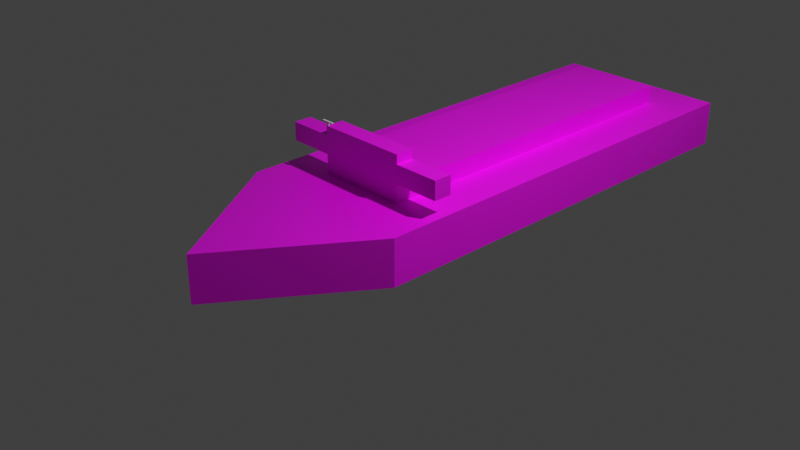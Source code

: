 # Source: ship.blend  (saved by Blender 3.0.42; exported with 4.5.12 LTS)
import bpy
from mathutils import Matrix  # noqa: F401  (used for matrix-valued properties, if any)

bpy.ops.wm.read_factory_settings(use_empty=True)
scene = bpy.context.scene
scene.name = 'Scene'

# ---- collections
col_collection = bpy.data.collections.new('Collection'); scene.collection.children.link(col_collection)

# ---- images (referenced by path relative to the original .blend; pixels are not part of the script)
import os
ASSET_DIR = os.environ.get("B2B_ASSET_DIR", "")  # directory of the original .blend (textures are referenced by path, not embedded)
HERE = os.path.dirname(os.path.abspath(__file__))  # packed textures are extracted next to this script under _unpacked/

def load_image(name, relpath, width, height, colorspace="sRGB"):
    """Load a texture the original file referenced (path relative to the .blend, or extracted next to this script)."""
    p = next((c for c in (os.path.join(HERE, relpath), os.path.join(ASSET_DIR, relpath)) if relpath and os.path.exists(c)), "")
    if p:
        img = bpy.data.images.load(p, check_existing=True)
        img.name = name
    else:  # same state as the original file: an image datablock whose file is absent (Cycles renders it pink)
        img = bpy.data.images.new(name, width, height)
        img.source = "FILE"
        img.filepath = "//" + (relpath or name)
    img.colorspace_settings.name = colorspace
    return img
img_ship = load_image('ship', 'textures/ship.png', 1024, 1024, 'sRGB')

# ---- materials (node trees are filled in below, after node groups)
mat_material_001 = bpy.data.materials.new('Material.001')
mat_material_001.use_transparent_shadow = False

# ---- material node trees
mat_material_001.use_nodes = True; mat_material_001.node_tree.nodes.clear()
_N = mat_material_001.node_tree.nodes; _L = mat_material_001.node_tree.links
n0 = _N.new('ShaderNodeBsdfPrincipled'); n0.name = 'Principled BSDF'; n0.location = (10, 300)
n0.distribution = 'GGX'
n0.subsurface_method = 'RANDOM_WALK_SKIN'
n0.inputs[3].default_value = 1.45
n0.inputs[27].default_value = (0.0, 0.0, 0.0, 1.0)
n0.inputs[28].default_value = 1.0
n1 = _N.new('ShaderNodeOutputMaterial'); n1.name = 'Material Output'; n1.location = (300, 300)
n2 = _N.new('ShaderNodeTexImage'); n2.name = 'Image Texture'; n2.location = (-280, 280)
n2.image = img_ship
_L.new(n0.outputs[0], n1.inputs[0])
_L.new(n2.outputs[0], n0.inputs[0])
n1.is_active_output = True

# ---- world
world_world = bpy.data.worlds.new('World'); scene.world = world_world
world_world.use_nodes = True; world_world.node_tree.nodes.clear()
_N = world_world.node_tree.nodes; _L = world_world.node_tree.links
n0 = _N.new('ShaderNodeOutputWorld'); n0.name = 'World Output'; n0.location = (300, 300)
n1 = _N.new('ShaderNodeBackground'); n1.name = 'Background'; n1.location = (10, 300)
n1.inputs[0].default_value = (0.05088, 0.05088, 0.05088, 1.0)
_L.new(n1.outputs[0], n0.inputs[0])
n0.is_active_output = True
world_world.color = (0.05088, 0.05088, 0.05088)
world_world.use_sun_shadow = False
world_world.sun_shadow_jitter_overblur = 0.0

# ---- cameras
cam_camera = bpy.data.cameras.new('Camera')
cam_camera.clip_end = 100.0
cam_camera.ortho_scale = 7.314

# ---- lights
light_light = bpy.data.lights.new('Light', 'POINT')
light_light.transmission_factor = 0.0
light_light.energy = 1000.0
light_light.shadow_soft_size = 0.1
light_light.shadow_maximum_resolution = 0.006
light_light.use_absolute_resolution = True

# ---- meshes
me_ship = bpy.data.meshes.new('ship')
me_ship.from_pydata([(-1.0, -1.0, 0.0), (1.0, -1.0, 0.0), (-1.0, 3.0, 0.0), (1.0, 3.0, 0.0), (-0.5, -0.5, 0.5), (-1.0, -1.0, 0.0), (1.0, -1.0, 0.0), (-1.0, 4.0, 0.0), (1.0, 4.0, 0.0), (0.0, -2.5, 0.0), (-1.0, -1.0, 0.5), (1.0, -1.0, 0.5), (-1.0, 4.0, 0.5), (1.0, 4.0, 0.5), (0.0, -2.5, 0.5), (-0.5, 3.5, 0.5), (0.5, 3.5, 0.5), (0.5, -0.5, 0.5), (-0.5, -0.5, 0.5), (0.5, -0.5, 0.5), (-0.5, 3.5, 0.5), (0.5, 3.5, 0.5), (-0.5, -0.5, 0.5), (0.5, -0.5, 0.5), (-0.5, 3.5, 0.5), (0.5, 3.5, 0.5), (-0.5, -0.5, 0.5), (0.5, -0.5, 0.5), (-0.5, -0.5, 0.7), (-0.5, 3.5, 0.7), (0.5, 3.5, 0.7), (0.5, -0.5, 0.7), (-0.5, 3.5, 0.7), (0.5, 3.5, 0.7), (-0.5, -0.5, 0.7), (0.5, -0.5, 0.7), (-1.0, -0.5, 0.7), (-1.0, -0.3, 0.7), (1.0, -0.5, 0.7), (1.0, -0.3, 0.7), (-1.0, -0.3, 0.9), (-1.0, -0.5, 0.9), (1.0, -0.3, 0.9), (1.0, -0.5, 0.9), (-0.5, -0.5, 0.9), (0.5, -0.5, 0.9), (0.5, -0.3, 0.9), (-0.5, -0.3, 0.9), (-0.5, -0.5, 1.0), (0.5, -0.5, 1.0), (0.5, -0.3, 1.0), (-0.5, -0.3, 1.0), (-0.5, -0.3, 0.7), (0.5, -0.3, 0.7)], [(18, 4), (17, 19)], [(5, 7, 8, 6, 1, 0), (18, 19, 23, 22), (6, 8, 13, 11), (5, 9, 14, 10), (15, 16, 21, 20), (1, 6, 8, 3), (2, 7, 5, 0), (9, 5, 6), (13, 12, 24, 25), (11, 10, 14), (7, 5, 10, 12), (9, 6, 11, 14), (8, 7, 12, 13), (22, 23, 27, 26), (20, 21, 25, 24), (15, 4, 28, 29), (17, 16, 30, 31), (26, 27, 35, 34), (24, 32, 33, 25), (32, 52, 53, 33), (37, 52, 34, 36), (42, 46, 45, 43), (36, 41, 40, 37), (38, 43, 41, 36), (37, 40, 42, 39), (39, 42, 43, 38), (45, 49, 48, 44), (47, 44, 48, 51), (46, 50, 49, 45), (47, 51, 50, 46), (48, 49, 50, 51), (35, 53, 39, 38), (40, 41, 44, 47), (12, 10, 26, 24), (26, 10, 11, 27), (11, 13, 25, 27)])
_uv = me_ship.uv_layers.new(name='UVMap')
_uv.uv.foreach_set('vector', [0.5149, 0.5225, 0.5086, 0.7837, 0.09071, 0.7849, 0.06051, 0.5238, 0.07874, 0.5237, 0.4966, 0.5225, 0.8303, 0.5202, 0.5277, 0.5202, 0.5277, 0.5189, 0.8303, 0.5189, 0.04391, 0.9991, 0.09071, 0.7849, 0.1702, 0.8052, 0.1281, 0.9777, 0.5274, 0.9999, 0.2676, 0.9956, 0.2629, 0.9885, 0.4271, 0.9764, 0.8303, 0.5231, 0.5277, 0.5231, 0.5277, 0.5218, 0.8303, 0.5218, 0.07874, 0.5237, 0.06051, 0.5238, 0.0001273, 0.001642, 0.04855, 0.2626, 0.5029, 0.2613, 0.5274, 0.0001273, 0.5149, 0.5225, 0.4966, 0.5225, 0.2676, 0.9956, 0.5274, 0.9999, 0.04391, 0.9991, 0.1702, 0.8052, 0.4311, 0.8095, 0.3659, 0.8256, 0.2371, 0.8242, 0.1281, 0.9777, 0.4271, 0.9764, 0.2629, 0.9885, 0.5086, 0.7837, 0.5274, 0.9999, 0.4271, 0.9764, 0.4311, 0.8095, 0.2676, 0.9956, 0.04391, 0.9991, 0.1281, 0.9777, 0.2629, 0.9885, 0.09071, 0.7849, 0.5086, 0.7837, 0.4311, 0.8095, 0.1702, 0.8052, 0.8303, 0.5189, 0.5277, 0.5189, 0.5277, 0.5176, 0.8303, 0.5176, 0.8303, 0.5218, 0.5277, 0.5218, 0.5277, 0.5205, 0.8303, 0.5205, 0.5277, 0.5085, 0.5277, 0.3375, 0.5619, 0.3375, 0.5619, 0.5085, 0.5963, 0.3375, 0.5963, 0.5085, 0.5621, 0.5085, 0.5621, 0.3375, 0.6987, 0.5173, 0.5277, 0.5173, 0.5277, 0.5088, 0.6987, 0.5088, 0.5277, 0.1711, 0.5277, 0.1626, 0.6987, 0.1626, 0.6987, 0.1711, 0.5277, 0.1626, 0.5277, 0.0001273, 0.6987, 0.0001273, 0.6987, 0.1626, 0.5277, 0.2196, 0.5503, 0.1714, 0.6274, 0.1737, 0.6047, 0.2218, 0.5758, 0.2771, 0.5706, 0.2629, 0.5929, 0.2622, 0.6013, 0.2763, 0.6047, 0.2218, 0.5801, 0.2328, 0.5538, 0.2333, 0.5277, 0.2196, 0.6274, 0.2897, 0.6013, 0.2763, 0.5801, 0.2328, 0.6047, 0.2218, 0.5277, 0.2196, 0.5538, 0.2333, 0.5758, 0.2771, 0.5514, 0.2879, 0.5514, 0.2879, 0.5758, 0.2771, 0.6013, 0.2763, 0.6274, 0.2897, 0.5929, 0.2622, 0.5867, 0.2602, 0.5794, 0.2494, 0.5849, 0.2464, 0.5631, 0.2483, 0.5849, 0.2464, 0.5794, 0.2494, 0.5683, 0.2496, 0.5706, 0.2629, 0.5761, 0.2609, 0.5867, 0.2602, 0.5929, 0.2622, 0.5631, 0.2483, 0.5683, 0.2496, 0.5761, 0.2609, 0.5706, 0.2629, 0.5794, 0.2494, 0.5867, 0.2602, 0.5761, 0.2609, 0.5683, 0.2496, 0.6092, 0.3372, 0.5332, 0.3354, 0.5514, 0.2879, 0.6274, 0.2897, 0.5538, 0.2333, 0.5801, 0.2328, 0.5849, 0.2464, 0.5631, 0.2483, 0.4311, 0.8095, 0.4271, 0.9764, 0.3591, 0.9586, 0.3659, 0.8256, 0.3591, 0.9586, 0.4271, 0.9764, 0.1281, 0.9777, 0.217, 0.9579, 0.1281, 0.9777, 0.1702, 0.8052, 0.2371, 0.8242, 0.217, 0.9579])
me_ship.materials.append(mat_material_001)
me_ship.use_remesh_fix_poles = True
me_ship.use_remesh_preserve_attributes = False
me_ship.update()
me_radar_stand = bpy.data.meshes.new('radar stand')
me_radar_stand.from_pydata([(-1.0, -1.0, -1.0), (-1.0, -1.0, 1.0), (-1.0, 1.0, -1.0), (-1.0, 1.0, 1.0), (1.0, -1.0, -1.0), (1.0, -1.0, 1.0), (1.0, 1.0, -1.0), (1.0, 1.0, 1.0)], [], [(0, 1, 3, 2), (2, 3, 7, 6), (6, 7, 5, 4), (4, 5, 1, 0), (2, 6, 4, 0), (7, 3, 1, 5)])
_uv = me_radar_stand.uv_layers.new(name='UVMap')
_uv.uv.foreach_set('vector', [0.375, 0.0, 0.625, 0.0, 0.625, 0.25, 0.375, 0.25, 0.375, 0.25, 0.625, 0.25, 0.625, 0.5, 0.375, 0.5, 0.375, 0.5, 0.625, 0.5, 0.625, 0.75, 0.375, 0.75, 0.375, 0.75, 0.625, 0.75, 0.625, 1.0, 0.375, 1.0, 0.125, 0.5, 0.375, 0.5, 0.375, 0.75, 0.125, 0.75, 0.625, 0.5, 0.875, 0.5, 0.875, 0.75, 0.625, 0.75])
me_radar_stand.use_remesh_fix_poles = True
me_radar_stand.use_remesh_preserve_attributes = False
me_radar_stand.update()
me_radar = bpy.data.meshes.new('radar')
me_radar.from_pydata([(-1.0, -1.0, -1.0), (-1.0, -1.0, 1.0), (-1.0, 1.0, -1.0), (-1.0, 1.0, 1.0), (1.0, -1.0, -1.0), (1.0, -1.0, 1.0), (1.0, 1.0, -1.0), (1.0, 1.0, 1.0)], [], [(0, 1, 3, 2), (2, 3, 7, 6), (6, 7, 5, 4), (4, 5, 1, 0), (2, 6, 4, 0), (7, 3, 1, 5)])
_uv = me_radar.uv_layers.new(name='UVMap')
_uv.uv.foreach_set('vector', [0.375, 0.0, 0.625, 0.0, 0.625, 0.25, 0.375, 0.25, 0.375, 0.25, 0.625, 0.25, 0.625, 0.5, 0.375, 0.5, 0.375, 0.5, 0.625, 0.5, 0.625, 0.75, 0.375, 0.75, 0.375, 0.75, 0.625, 0.75, 0.625, 1.0, 0.375, 1.0, 0.125, 0.5, 0.375, 0.5, 0.375, 0.75, 0.125, 0.75, 0.625, 0.5, 0.875, 0.5, 0.875, 0.75, 0.625, 0.75])
me_radar.use_remesh_fix_poles = True
me_radar.use_remesh_preserve_attributes = False
me_radar.update()

# ---- objects
ob_light = bpy.data.objects.new('Light', light_light)
ob_camera = bpy.data.objects.new('Camera', cam_camera)
ob_ship = bpy.data.objects.new('ship', me_ship)
ob_radar_stand = bpy.data.objects.new('radar stand', me_radar_stand)
ob_radar = bpy.data.objects.new('radar', me_radar)

# ---- transforms, parenting, visibility, modifiers, constraints
ob_light.location = (4.076, 1.005, 5.904)
ob_light.rotation_euler = (0.6503, 0.05522, 1.866)
ob_light.lock_rotations_4d = False
ob_light.empty_display_type = 'ARROWS'
ob_light.color = (0.0, 0.0, 0.0, 0.0)
ob_light.lineart.crease_threshold = 0.0
ob_camera.location = (7.359, -6.926, 4.958)
ob_camera.rotation_euler = (1.109, 0.0, 0.8149)
ob_camera.lock_rotations_4d = False
ob_camera.empty_display_type = 'ARROWS'
ob_camera.color = (0.0, 0.0, 0.0, 0.0)
ob_camera.display_type = 'WIRE'
ob_camera.lineart.crease_threshold = 0.0
ob_ship.location = (0.0, 0.0, 0.0)
ob_radar_stand.parent = ob_ship
ob_radar_stand.location = (-0.49, -0.49, 1.02)
ob_radar_stand.scale = (0.01, 0.01, 0.02)
ob_radar.parent = ob_radar_stand
ob_radar.matrix_parent_inverse = Matrix(((100.0, -0.0, 0.0, 49.0), (-0.0, 100.0, -0.0, 49.0), (-0.0, 0.0, 20.0, -21.0), (-0.0, 0.0, -0.0, 1.0)))
ob_radar.location = (-0.49, -0.49, 1.11)
ob_radar.scale = (0.07099, 0.01, 0.01)

# ---- collection membership
col_collection.objects.link(ob_light)
col_collection.objects.link(ob_camera)
col_collection.objects.link(ob_ship)
col_collection.objects.link(ob_radar_stand)
col_collection.objects.link(ob_radar)

# ---- scene / render settings (as saved in the file)
scene.camera = ob_camera
scene.frame_start = 1; scene.frame_end = 250; scene.frame_set(1)
scene.render.engine = 'BLENDER_EEVEE_NEXT'
scene.cycles.sampling_pattern = 'TABULATED_SOBOL'
scene.cycles.use_light_tree = False
scene.view_settings.view_transform = 'Standard'
bpy.context.view_layer.update()
